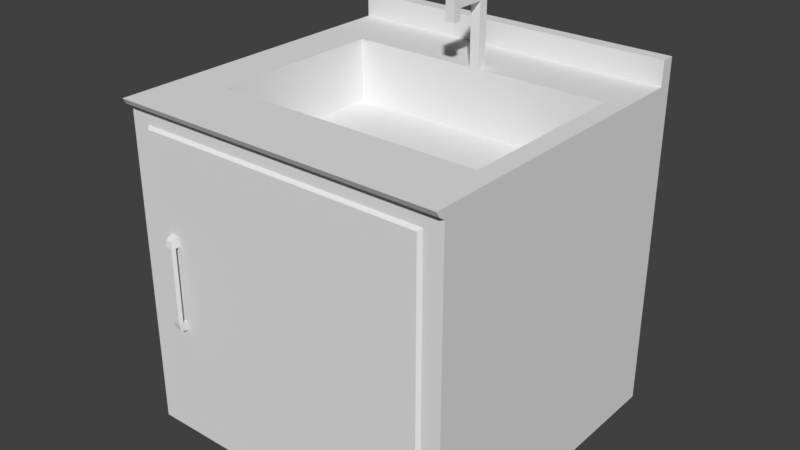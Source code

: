 # Source: meubleCuisineLavabo.blend  (saved by Blender 2.77.0; exported with 4.5.12 LTS)
import bpy
from mathutils import Matrix  # noqa: F401  (used for matrix-valued properties, if any)

bpy.ops.wm.read_factory_settings(use_empty=True)
scene = bpy.context.scene
scene.name = 'Scene'

# ---- collections
col_collection_1 = bpy.data.collections.new('Collection 1'); scene.collection.children.link(col_collection_1)

# ---- materials (node trees are filled in below, after node groups)
mat_material = bpy.data.materials.new('Material')
mat_material.alpha_threshold = 0.0
mat_material.use_transparent_shadow = False
mat_material.roughness = 0.5
mat_material.line_color = (0.0, 0.0, 0.0, 1.0)

# ---- material node trees

# ---- world
world_world = bpy.data.worlds.new('World'); scene.world = world_world
world_world.color = (0.05088, 0.05088, 0.05088)
world_world.use_sun_shadow = False
world_world.sun_shadow_jitter_overblur = 0.0
world_world.cycles.sampling_method = 'MANUAL'

# ---- meshes
me_cube = bpy.data.meshes.new('Cube')
me_cube.from_pydata([(1.0, 1.0, -1.0), (1.0, -1.0, -1.0), (-1.0, -1.0, -1.0), (-1.0, 1.0, -1.0), (1.0, 1.0, 0.9242), (1.0, -1.0, 0.9242), (-1.0, -1.0, 0.9242), (-1.0, 1.0, 0.9242), (1.0, 1.0, 0.9811), (1.0, -1.0, 0.9811), (-1.0, -1.0, 0.9811), (-1.0, 1.0, 0.9811), (1.0, 0.9139, -1.0), (-1.0, 0.9139, -1.0), (1.0, 0.9139, 0.9242), (-1.0, 0.9139, 0.9242), (1.0, 0.9139, 0.9811), (-1.0, 0.9139, 0.9811), (-0.8864, -1.0, -1.0), (0.8864, -1.0, -1.0), (-0.8864, 1.0, -1.0), (0.8864, 1.0, -1.0), (1.0, -1.037, 0.9461), (-1.0, -1.037, 0.9461), (1.0, -1.06, 0.9811), (-1.0, -1.06, 0.9811), (1.0, 0.9139, 1.127), (-1.0, 0.9139, 1.127), (-1.0, 1.0, 1.127), (1.0, 1.0, 1.127), (0.8864, 1.0, 0.9242), (-0.8864, 1.0, 0.9242), (0.8864, -1.0, 0.9242), (-0.8864, -1.0, 0.9242), (0.8864, 1.0, 0.9811), (-0.8864, 1.0, 0.9811), (0.8864, -1.0, 0.9811), (-0.8864, -1.0, 0.9811), (-0.8864, 0.9139, 0.9811), (0.8864, 0.9139, 0.9811), (0.8864, 0.9139, -1.0), (-0.8864, 0.9139, -1.0), (0.8864, -1.037, 0.9461), (-0.8864, -1.037, 0.9461), (0.8864, -1.06, 0.9811), (-0.8864, -1.06, 0.9811), (-0.8864, 1.0, 1.127), (0.8864, 1.0, 1.127), (0.8864, 0.9139, 1.127), (-0.8864, 0.9139, 1.127), (1.0, 1.0, -0.8737), (1.0, 1.0, 0.8506), (1.0, -1.0, -0.8737), (1.0, -1.0, 0.8506), (-1.0, -1.0, -0.8737), (-1.0, -1.0, 0.8506), (-1.0, 1.0, -0.8737), (-1.0, 1.0, 0.8506), (-1.0, 0.9139, 0.8506), (-1.0, 0.9139, -0.8737), (1.0, 0.9139, 0.8506), (1.0, 0.9139, -0.8737), (0.8864, 1.0, -0.8737), (0.8864, 1.0, 0.8506), (-0.8864, 1.0, -0.8737), (-0.8864, 1.0, 0.8506), (0.8864, -1.0, 0.8506), (0.8864, -1.0, -0.8737), (-0.8864, -1.0, 0.8506), (-0.8864, -1.0, -0.8737), (0.8687, -1.018, 0.8334), (0.8687, -1.018, -0.8565), (-0.8687, -1.018, 0.8334), (-0.8687, -1.018, -0.8565), (-0.7214, -1.0, 0.9242), (-0.7915, -1.0, 0.9242), (-0.7214, 1.0, 0.9242), (-0.7915, 1.0, 0.9242), (-0.7214, -1.0, -1.0), (-0.7915, -1.0, -1.0), (-0.7214, 1.0, -1.0), (-0.7915, 1.0, -1.0), (-0.7214, 1.0, 0.9811), (-0.7915, 1.0, 0.9811), (-0.7214, -1.0, 0.9811), (-0.7915, -1.0, 0.9811), (-0.7915, 0.9139, 0.9811), (-0.7214, 0.9139, 0.9811), (-0.7214, 0.9139, -1.0), (-0.7915, 0.9139, -1.0), (-0.7214, -1.037, 0.9461), (-0.7915, -1.037, 0.9461), (-0.7214, -1.06, 0.9811), (-0.7915, -1.06, 0.9811), (-0.7915, 1.0, 1.127), (-0.7214, 1.0, 1.127), (-0.7214, 0.9139, 1.127), (-0.7915, 0.9139, 1.127), (-0.7214, -1.0, -0.8737), (-0.7915, -1.0, -0.8737), (-0.7214, -1.0, 0.8506), (-0.7915, -1.0, 0.8506), (-0.7214, 1.0, 0.8506), (-0.7915, 1.0, 0.8506), (-0.7214, 1.0, -0.8737), (-0.7915, 1.0, -0.8737), (-0.7174, -1.018, -0.8565), (-0.7757, -1.018, -0.8565), (-0.7174, -1.018, 0.8334), (-0.7757, -1.018, 0.8334), (1.0, 1.0, -0.299), (1.0, 1.0, 0.2758), (1.0, -1.0, -0.299), (1.0, -1.0, 0.2758), (-1.0, -1.0, -0.299), (-1.0, -1.0, 0.2758), (-1.0, 1.0, -0.299), (-1.0, 1.0, 0.2758), (-1.0, 0.9139, 0.2758), (-1.0, 0.9139, -0.299), (1.0, 0.9139, 0.2758), (1.0, 0.9139, -0.299), (0.8864, 1.0, -0.299), (0.8864, 1.0, 0.2758), (-0.8864, 1.0, -0.299), (-0.8864, 1.0, 0.2758), (0.8864, -1.0, 0.2758), (0.8864, -1.0, -0.299), (-0.8864, -1.0, 0.2758), (-0.8864, -1.0, -0.299), (0.8687, -1.018, 0.2701), (0.8687, -1.018, -0.2932), (-0.8687, -1.018, 0.2701), (-0.8687, -1.018, -0.2932), (-0.7174, -1.018, 0.2701), (-0.7174, -1.018, -0.2932), (-0.7757, -1.018, 0.2701), (-0.7757, -1.018, -0.2932), (-0.7214, 1.0, -0.299), (-0.7214, 1.0, 0.2758), (-0.7915, 1.0, -0.299), (-0.7915, 1.0, 0.2758), (-0.7251, -1.059, 0.2541), (-0.7251, -1.059, -0.2772), (-0.768, -1.059, 0.2541), (-0.768, -1.059, -0.2772), (-0.768, -1.043, 0.2701), (-0.7251, -1.043, 0.2701), (-0.768, -1.043, -0.2932), (-0.7251, -1.043, -0.2932), (1.0, 1.0, -0.2433), (1.0, 1.0, 0.2201), (1.0, -1.0, -0.2433), (1.0, -1.0, 0.2201), (-1.0, -1.0, -0.2433), (-1.0, -1.0, 0.2201), (-1.0, 1.0, -0.2433), (-1.0, 1.0, 0.2201), (-1.0, 0.9139, 0.2201), (-1.0, 0.9139, -0.2433), (1.0, 0.9139, 0.2201), (1.0, 0.9139, -0.2433), (0.8864, 1.0, -0.2433), (0.8864, 1.0, 0.2201), (-0.8864, 1.0, -0.2433), (-0.8864, 1.0, 0.2201), (0.8864, -1.0, 0.2201), (0.8864, -1.0, -0.2433), (-0.8864, -1.0, 0.2201), (-0.8864, -1.0, -0.2433), (0.8687, -1.018, 0.2155), (0.8687, -1.018, -0.2387), (-0.8687, -1.018, 0.2155), (-0.8687, -1.018, -0.2387), (-0.7174, -1.018, 0.2155), (-0.7174, -1.018, -0.2387), (-0.7757, -1.018, 0.2155), (-0.7757, -1.018, -0.2387), (-0.7214, 1.0, -0.2433), (-0.7214, 1.0, 0.2201), (-0.7915, 1.0, -0.2433), (-0.7915, 1.0, 0.2201), (-0.7251, -1.067, 0.2155), (-0.7251, -1.067, -0.2387), (-0.768, -1.067, 0.2155), (-0.768, -1.067, -0.2387), (-0.7174, -1.043, 0.2155), (-0.7174, -1.043, -0.2387), (-0.7757, -1.043, -0.2387), (-0.7757, -1.043, 0.2155), (1.0, 0.5177, -1.0), (1.0, -0.6037, -1.0), (1.0, 0.5177, 0.9242), (1.0, -0.6037, 0.9242), (1.0, 0.5177, 0.9811), (1.0, -0.6037, 0.9811), (-1.0, -0.6037, -1.0), (-1.0, 0.5177, -1.0), (-1.0, -0.6037, 0.9242), (-1.0, 0.5177, 0.9242), (-1.0, -0.6037, 0.9811), (-1.0, 0.5177, 0.9811), (0.8864, 0.5177, 0.9811), (0.8864, -0.6037, 0.9811), (-0.8864, 0.5177, 0.9811), (-0.8864, -0.6037, 0.9811), (0.8864, -0.6037, -1.0), (0.8864, 0.5177, -1.0), (-0.8864, -0.6037, -1.0), (-0.8864, 0.5177, -1.0), (-1.0, -0.6037, -0.8737), (-1.0, 0.5177, -0.8737), (-1.0, -0.6037, 0.8506), (-1.0, 0.5177, 0.8506), (1.0, 0.5177, -0.8737), (1.0, -0.6037, -0.8737), (1.0, 0.5177, 0.8506), (1.0, -0.6037, 0.8506), (-0.7214, -0.6037, -1.0), (-0.7214, 0.5177, -1.0), (-0.7915, -0.6037, -1.0), (-0.7915, 0.5177, -1.0), (-0.7214, 0.5177, 0.9811), (-0.7214, -0.6037, 0.9811), (-0.7915, 0.5177, 0.9811), (-0.7915, -0.6037, 0.9811), (1.0, 0.5177, -0.299), (1.0, -0.6037, -0.299), (1.0, 0.5177, 0.2758), (1.0, -0.6037, 0.2758), (-1.0, -0.6037, -0.299), (-1.0, 0.5177, -0.299), (-1.0, -0.6037, 0.2758), (-1.0, 0.5177, 0.2758), (-1.0, -0.6037, -0.2433), (-1.0, 0.5177, -0.2433), (-1.0, -0.6037, 0.2201), (-1.0, 0.5177, 0.2201), (1.0, 0.5177, -0.2433), (1.0, -0.6037, -0.2433), (1.0, 0.5177, 0.2201), (1.0, -0.6037, 0.2201), (0.8864, 0.5177, 0.6064), (0.8864, -0.6037, 0.6064), (-0.7214, 0.5177, 0.6064), (-0.7214, -0.6037, 0.6064), (-1.0, 0.5794, -1.0), (-1.0, 0.5794, 0.9242), (-1.0, 0.5794, 0.9811), (0.8864, 0.5794, -1.0), (-0.8864, 0.5794, -1.0), (-1.0, 0.5794, -0.8737), (-1.0, 0.5794, 0.8506), (-0.7214, 0.5794, -1.0), (-0.7915, 0.5794, -1.0), (-1.0, 0.5794, -0.299), (-1.0, 0.5794, 0.2758), (-1.0, 0.5794, -0.2433), (-1.0, 0.5794, 0.2201), (1.0, 0.5794, -1.0), (1.0, 0.5794, 0.9242), (1.0, 0.5794, 0.9811), (0.8864, 0.5794, 0.9811), (-0.8864, 0.5794, 0.9811), (1.0, 0.5794, -0.8737), (1.0, 0.5794, 0.8506), (-0.7214, 0.5794, 0.9811), (-0.7915, 0.5794, 0.9811), (1.0, 0.5794, -0.299), (1.0, 0.5794, 0.2758), (1.0, 0.5794, -0.2433), (1.0, 0.5794, 0.2201), (0.05182, 0.9139, 0.9811), (0.111, 0.9139, 0.9811), (0.05182, 1.0, 1.127), (0.111, 1.0, 1.127), (0.111, -1.0, 0.9242), (0.05182, -1.0, 0.9242), (0.111, 1.0, 0.9242), (0.05182, 1.0, 0.9242), (0.111, -1.0, -1.0), (0.05182, -1.0, -1.0), (0.111, 1.0, -1.0), (0.05182, 1.0, -1.0), (0.111, 1.0, 0.9811), (0.05182, 1.0, 0.9811), (0.111, -1.0, 0.9811), (0.05182, -1.0, 0.9811), (0.111, 0.9139, -1.0), (0.05182, 0.9139, -1.0), (0.111, -1.037, 0.9461), (0.05182, -1.037, 0.9461), (0.111, -1.06, 0.9811), (0.05182, -1.06, 0.9811), (0.111, 0.9139, 1.127), (0.05182, 0.9139, 1.127), (0.111, -1.0, -0.8737), (0.05182, -1.0, -0.8737), (0.111, -1.0, 0.8506), (0.05182, -1.0, 0.8506), (0.111, 1.0, 0.8506), (0.05182, 1.0, 0.8506), (0.111, 1.0, -0.8737), (0.05182, 1.0, -0.8737), (0.1098, -1.018, -0.8565), (0.05147, -1.018, -0.8565), (0.1098, -1.018, 0.8334), (0.05147, -1.018, 0.8334), (0.111, 1.0, 0.2758), (0.05182, 1.0, 0.2758), (0.111, 1.0, -0.299), (0.05182, 1.0, -0.299), (0.1098, -1.018, -0.2932), (0.05147, -1.018, -0.2932), (0.1098, -1.018, 0.2701), (0.05147, -1.018, 0.2701), (0.1098, -1.018, -0.2387), (0.05147, -1.018, -0.2387), (0.1098, -1.018, 0.2155), (0.05147, -1.018, 0.2155), (0.111, 1.0, 0.2201), (0.05182, 1.0, 0.2201), (0.111, 1.0, -0.2433), (0.05182, 1.0, -0.2433), (0.05182, 0.5177, 0.9811), (0.111, 0.5177, 0.9811), (0.05182, -0.6037, 0.9811), (0.111, -0.6037, 0.9811), (0.111, 0.5177, -1.0), (0.05182, 0.5177, -1.0), (0.111, -0.6037, -1.0), (0.05182, -0.6037, -1.0), (0.05182, 0.5177, 0.6064), (0.111, 0.5177, 0.6064), (0.05182, -0.6037, 0.6064), (0.111, -0.6037, 0.6064), (0.111, 0.5794, -1.0), (0.05182, 0.5794, -1.0), (0.05182, 0.5794, 0.9811), (0.111, 0.5794, 0.9811), (0.05182, 0.5177, 1.355), (0.111, 0.5177, 1.355), (0.05182, 0.5794, 1.355), (0.111, 0.5794, 1.355), (0.05182, 0.5177, 1.425), (0.111, 0.5177, 1.425), (0.05182, 0.5794, 1.425), (0.111, 0.5794, 1.425), (0.05182, 0.337, 1.355), (0.111, 0.337, 1.355), (0.05182, 0.337, 1.425), (0.111, 0.337, 1.425), (0.05182, 0.2834, 1.355), (0.111, 0.2834, 1.355), (0.05182, 0.2834, 1.425), (0.111, 0.2834, 1.425), (0.05182, 0.337, 1.286), (0.111, 0.337, 1.286), (0.05182, 0.2834, 1.286), (0.111, 0.2834, 1.286)], [], [(208, 18, 2, 196), (198, 6, 10, 200), (217, 193, 5, 53), (68, 33, 6, 55), (58, 15, 7, 57), (64, 20, 3, 56), (205, 200, 10, 37), (31, 7, 11, 35), (10, 6, 23, 25), (14, 4, 8, 16), (260, 14, 16, 261), (8, 34, 47, 29), (252, 247, 15, 58), (51, 4, 14, 60), (7, 15, 17, 11), (20, 41, 13, 3), (83, 35, 46, 94), (273, 39, 48, 294), (17, 38, 49, 27), (46, 28, 27, 49), (42, 22, 24, 44), (37, 10, 25, 45), (32, 5, 22, 42), (5, 9, 24, 22), (16, 8, 29, 26), (35, 11, 28, 46), (11, 17, 27, 28), (39, 16, 26, 48), (6, 33, 43, 23), (276, 32, 42, 290), (9, 36, 44, 24), (85, 37, 45, 93), (23, 43, 45, 25), (290, 42, 44, 292), (29, 47, 48, 26), (94, 46, 49, 97), (0, 12, 40, 21), (81, 89, 41, 20), (4, 30, 34, 8), (77, 31, 35, 83), (195, 203, 36, 9), (225, 205, 37, 85), (50, 0, 21, 62), (105, 81, 20, 64), (53, 5, 32, 66), (101, 75, 33, 68), (191, 1, 19, 206), (220, 79, 18, 208), (79, 99, 69, 18), (101, 68, 72, 109), (1, 52, 67, 19), (113, 53, 66, 126), (77, 103, 65, 31), (140, 105, 64, 124), (4, 51, 63, 30), (110, 50, 62, 122), (0, 50, 61, 12), (111, 51, 60, 120), (246, 251, 59, 13), (256, 252, 58, 118), (31, 65, 57, 7), (124, 64, 56, 116), (13, 59, 56, 3), (118, 58, 57, 117), (18, 69, 54, 2), (128, 68, 55, 115), (191, 215, 52, 1), (229, 217, 53, 113), (136, 109, 72, 132), (129, 69, 73, 133), (126, 66, 70, 130), (296, 67, 71, 304), (69, 99, 107, 73), (99, 98, 106, 107), (315, 307, 108, 134), (134, 108, 109, 136), (311, 303, 104, 138), (138, 104, 105, 140), (279, 301, 102, 76), (76, 102, 103, 77), (299, 100, 108, 307), (100, 101, 109, 108), (281, 297, 98, 78), (78, 98, 99, 79), (331, 281, 78, 218), (218, 78, 79, 220), (299, 277, 74, 100), (100, 74, 75, 101), (303, 283, 80, 104), (104, 80, 81, 105), (326, 223, 84, 287), (223, 225, 85, 84), (279, 76, 82, 285), (76, 77, 83, 82), (283, 289, 88, 80), (80, 88, 89, 81), (274, 95, 96, 295), (95, 94, 97, 96), (43, 91, 93, 45), (91, 90, 92, 93), (287, 84, 92, 293), (84, 85, 93, 92), (33, 75, 91, 43), (75, 74, 90, 91), (38, 86, 97, 49), (86, 87, 96, 97), (285, 82, 95, 274), (82, 83, 94, 95), (102, 139, 141, 103), (178, 138, 140, 180), (301, 309, 139, 102), (323, 311, 138, 178), (106, 135, 137, 107), (147, 146, 144, 142), (305, 313, 135, 106), (319, 315, 134, 174), (67, 127, 131, 71), (166, 126, 130, 170), (68, 128, 132, 72), (169, 129, 133, 173), (107, 137, 133, 73), (176, 136, 132, 172), (215, 227, 112, 52), (241, 229, 113, 153), (69, 129, 114, 54), (168, 128, 115, 155), (59, 119, 116, 56), (158, 118, 117, 157), (65, 125, 117, 57), (164, 124, 116, 156), (251, 255, 119, 59), (258, 256, 118, 158), (50, 110, 121, 61), (151, 111, 120, 160), (51, 111, 123, 63), (150, 110, 122, 162), (103, 141, 125, 65), (180, 140, 124, 164), (52, 112, 127, 67), (153, 113, 126, 166), (182, 142, 144, 184), (188, 148, 145, 185), (186, 147, 142, 182), (148, 149, 143, 145), (137, 135, 149, 148), (174, 134, 147, 186), (177, 137, 148, 188), (134, 136, 146, 147), (136, 176, 189, 146), (189, 176, 174, 186), (135, 175, 187, 149), (188, 187, 175, 177), (149, 187, 183, 143), (187, 186, 182, 183), (146, 189, 184, 144), (189, 188, 185, 184), (143, 183, 185, 145), (183, 182, 184, 185), (112, 152, 167, 127), (152, 153, 166, 167), (141, 181, 165, 125), (181, 180, 164, 165), (111, 151, 163, 123), (151, 150, 162, 163), (110, 150, 161, 121), (150, 151, 160, 161), (255, 257, 159, 119), (257, 258, 158, 159), (125, 165, 157, 117), (165, 164, 156, 157), (119, 159, 156, 116), (159, 158, 157, 156), (129, 169, 154, 114), (169, 168, 155, 154), (227, 239, 152, 112), (239, 241, 153, 152), (137, 177, 173, 133), (177, 176, 172, 173), (128, 168, 172, 132), (168, 169, 173, 172), (127, 167, 171, 131), (167, 166, 170, 171), (313, 317, 175, 135), (317, 319, 174, 175), (309, 321, 179, 139), (321, 323, 178, 179), (139, 179, 181, 141), (179, 178, 180, 181), (175, 174, 176, 177), (270, 271, 240, 238), (238, 240, 241, 239), (268, 270, 238, 226), (226, 238, 239, 227), (154, 155, 236, 234), (234, 236, 237, 235), (114, 154, 234, 230), (230, 234, 235, 231), (155, 115, 232, 236), (236, 232, 233, 237), (54, 114, 230, 210), (210, 230, 231, 211), (271, 269, 228, 240), (240, 228, 229, 241), (264, 268, 226, 214), (214, 226, 227, 215), (266, 267, 224, 222), (222, 224, 225, 223), (338, 266, 222, 324), (324, 222, 244, 332), (253, 219, 221, 254), (219, 218, 220, 221), (337, 329, 219, 253), (329, 331, 218, 219), (269, 265, 216, 228), (228, 216, 217, 229), (259, 264, 214, 190), (190, 214, 215, 191), (115, 55, 212, 232), (232, 212, 213, 233), (2, 54, 210, 196), (196, 210, 211, 197), (254, 221, 209, 250), (221, 220, 208, 209), (259, 190, 207, 249), (190, 191, 206, 207), (267, 263, 204, 224), (224, 204, 205, 225), (261, 262, 202, 194), (194, 202, 203, 195), (55, 6, 198, 212), (212, 198, 199, 213), (5, 193, 195, 9), (193, 192, 194, 195), (263, 248, 201, 204), (204, 201, 200, 205), (265, 260, 192, 216), (216, 192, 193, 217), (247, 199, 201, 248), (199, 198, 200, 201), (250, 209, 197, 246), (209, 208, 196, 197), (332, 244, 245, 334), (203, 202, 242, 243), (222, 223, 245, 244), (327, 203, 243, 335), (41, 250, 246, 13), (15, 247, 248, 17), (60, 14, 260, 265), (38, 17, 248, 263), (16, 39, 262, 261), (86, 38, 263, 267), (12, 259, 249, 40), (89, 254, 250, 41), (12, 61, 264, 259), (120, 60, 265, 269), (289, 337, 253, 88), (88, 253, 254, 89), (272, 87, 266, 338), (87, 86, 267, 266), (61, 121, 268, 264), (160, 120, 269, 271), (121, 161, 270, 268), (161, 160, 271, 270), (235, 237, 258, 257), (231, 235, 257, 255), (237, 233, 256, 258), (211, 231, 255, 251), (233, 213, 252, 256), (197, 211, 251, 246), (213, 199, 247, 252), (192, 260, 261, 194), (39, 273, 339, 262), (273, 272, 338, 339), (40, 249, 336, 288), (288, 336, 337, 289), (223, 326, 334, 245), (326, 327, 335, 334), (242, 333, 335, 243), (333, 332, 334, 335), (207, 206, 330, 328), (328, 330, 331, 329), (249, 207, 328, 336), (336, 328, 329, 337), (202, 325, 333, 242), (325, 324, 332, 333), (262, 339, 325, 202), (339, 338, 342, 343), (163, 162, 322, 320), (320, 322, 323, 321), (123, 163, 320, 308), (308, 320, 321, 309), (171, 170, 318, 316), (316, 318, 319, 317), (131, 171, 316, 312), (312, 316, 317, 313), (170, 130, 314, 318), (318, 314, 315, 319), (71, 131, 312, 304), (304, 312, 313, 305), (162, 122, 310, 322), (322, 310, 311, 323), (63, 123, 308, 300), (300, 308, 309, 301), (34, 284, 275, 47), (284, 285, 274, 275), (36, 286, 292, 44), (286, 287, 293, 292), (47, 275, 294, 48), (275, 274, 295, 294), (21, 40, 288, 282), (282, 288, 289, 283), (30, 278, 284, 34), (278, 279, 285, 284), (203, 327, 286, 36), (327, 326, 287, 286), (62, 21, 282, 302), (302, 282, 283, 303), (66, 32, 276, 298), (298, 276, 277, 299), (206, 19, 280, 330), (330, 280, 281, 331), (19, 67, 296, 280), (280, 296, 297, 281), (66, 298, 306, 70), (298, 299, 307, 306), (30, 63, 300, 278), (278, 300, 301, 279), (122, 62, 302, 310), (310, 302, 303, 311), (130, 70, 306, 314), (314, 306, 307, 315), (98, 297, 305, 106), (297, 296, 304, 305), (90, 291, 293, 92), (291, 290, 292, 293), (74, 277, 291, 90), (277, 276, 290, 291), (87, 272, 295, 96), (272, 273, 294, 295), (341, 343, 347, 345), (338, 324, 340, 342), (324, 325, 341, 340), (325, 339, 343, 341), (347, 346, 344, 345), (345, 344, 350, 351), (342, 340, 344, 346), (343, 342, 346, 347), (350, 348, 352, 354), (341, 345, 351, 349), (340, 341, 349, 348), (344, 340, 348, 350), (352, 353, 355, 354), (351, 350, 354, 355), (349, 351, 355, 353), (352, 348, 356, 358), (356, 357, 359, 358), (353, 352, 358, 359), (349, 353, 359, 357), (348, 349, 357, 356)])
me_cube.materials.append(mat_material)
me_cube.use_remesh_preserve_volume = False
me_cube.use_remesh_preserve_attributes = False
me_cube.use_mirror_vertex_groups = False
me_cube.update()

# ---- objects
ob_cube = bpy.data.objects.new('Cube', me_cube)

# ---- transforms, parenting, visibility, modifiers, constraints
ob_cube.location = (-0.3544, -0.02215, 0.5652)
ob_cube.scale = (0.5637, 0.5345, 0.5637)
ob_cube.lock_rotations_4d = False
ob_cube.empty_display_type = 'ARROWS'
ob_cube.lineart.crease_threshold = 0.0

# ---- collection membership
col_collection_1.objects.link(ob_cube)

# ---- scene / render settings (as saved in the file)
scene.frame_start = 1; scene.frame_end = 250; scene.frame_set(1)
scene.render.engine = 'BLENDER_EEVEE_NEXT'
scene.render.resolution_percentage = 50
scene.render.dither_intensity = 0.0
scene.cycles.use_denoising = False
scene.cycles.samples = 128
scene.cycles.sampling_pattern = 'TABULATED_SOBOL'
scene.cycles.light_sampling_threshold = 0.0
scene.cycles.use_adaptive_sampling = False
scene.cycles.use_light_tree = False
scene.cycles.blur_glossy = 0.0
scene.cycles.sample_clamp_indirect = 0.0
scene.view_settings.view_transform = 'Standard'
bpy.context.view_layer.update()

# ---- added for rendering (the .blend has no active camera and no usable light): camera, sun
cam_auto = bpy.data.cameras.new('AutoCamera')
cam_auto.lens = 50.0
cam_auto.sensor_width = 36.0
cam_auto.clip_end = 1000.0
ob_auto_camera = bpy.data.objects.new('AutoCamera', cam_auto)
scene.collection.objects.link(ob_auto_camera)
ob_auto_camera.location = (1.57752, -2.35821, 2.23051)
ob_auto_camera.rotation_euler = (1.09748, -7.21219e-08, 0.694738)
scene.camera = ob_auto_camera
light_auto_sun = bpy.data.lights.new('AutoSun', 'SUN')
light_auto_sun.energy = 3.0
light_auto_sun.angle = 0.0523599
ob_auto_sun = bpy.data.objects.new('AutoSun', light_auto_sun)
scene.collection.objects.link(ob_auto_sun)
ob_auto_sun.rotation_euler = (0.872665, 0.174533, 0.523599)
bpy.context.view_layer.update()

